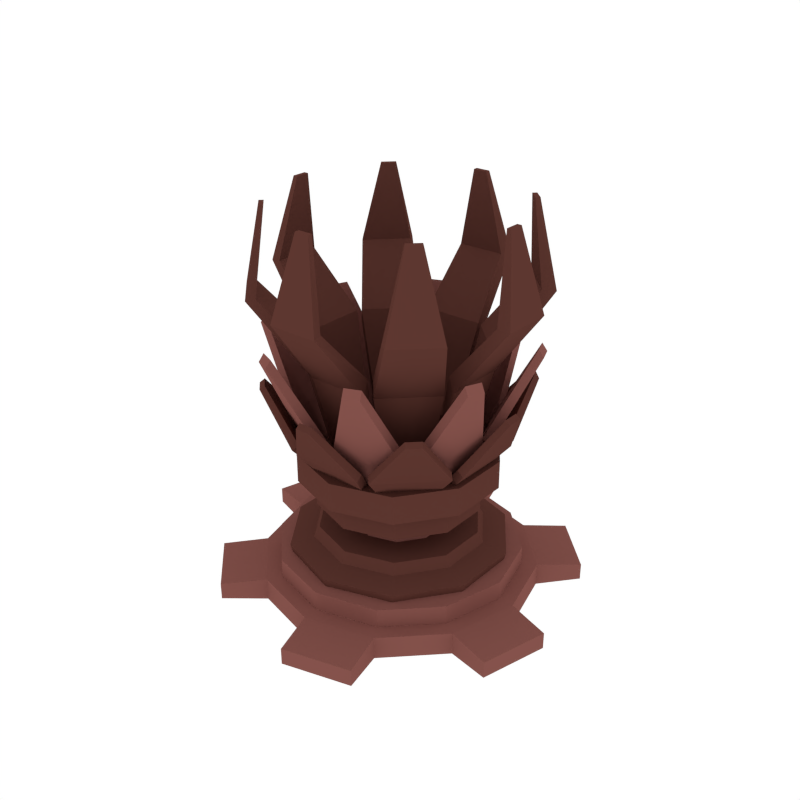 # Source: Electric10.blend  (saved by Blender 2.79.0; exported with 4.5.12 LTS)
import bpy
from mathutils import Matrix  # noqa: F401  (used for matrix-valued properties, if any)

bpy.ops.wm.read_factory_settings(use_empty=True)
scene = bpy.context.scene
scene.name = 'Scene'

# ---- collections
col_collection_1 = bpy.data.collections.new('Collection 1'); scene.collection.children.link(col_collection_1)

# ---- materials (node trees are filled in below, after node groups)
mat_light = bpy.data.materials.new('Light')
mat_light.alpha_threshold = 0.0
mat_light.diffuse_color = (0.233, 0.08512, 0.07147, 1.0)
mat_light.roughness = 0.5
mat_dark = bpy.data.materials.new('Dark')
mat_dark.alpha_threshold = 0.0
mat_dark.diffuse_color = (0.1107, 0.03844, 0.02956, 1.0)
mat_dark.roughness = 0.5

# ---- material node trees

# ---- world
world_world = bpy.data.worlds.new('World'); scene.world = world_world
world_world.color = (1.0, 1.0, 1.0)
world_world.use_sun_shadow = False
world_world.sun_shadow_jitter_overblur = 0.0
world_world.cycles.sampling_method = 'NONE'
world_world.cycles.sample_map_resolution = 256

# ---- meshes
me_cylinder_179 = bpy.data.meshes.new('Cylinder.179')
me_cylinder_179.from_pydata([(-0.1843, 0.2536, 0.4131), (-0.2981, 0.09687, 0.4131), (-0.2981, -0.09687, 0.4131), (-0.1843, -0.2536, 0.4131), (9.253e-07, -0.3135, 0.4131), (0.1843, -0.2536, 0.4131), (0.2981, -0.09687, 0.4131), (0.2981, 0.09687, 0.4131), (9.527e-07, 0.3135, 0.4131), (0.1843, 0.2536, 0.4131), (-0.1843, 0.2536, 0.3079), (-0.2981, 0.09687, 0.3079), (-0.2981, -0.09687, 0.3079), (-0.1843, -0.2536, 0.3079), (9.253e-07, -0.3135, 0.3079), (0.1843, -0.2536, 0.3079), (9.484e-07, 0.5243, -0.0436), (9.484e-07, 0.5243, 0.0436), (0.2622, 0.4541, -0.0436), (0.2622, 0.4541, 0.0436), (0.4541, 0.2622, -0.0436), (0.4541, 0.2622, 0.0436), (0.5243, 5.829e-08, -0.0436), (0.5243, 5.829e-08, 0.0436), (0.4541, -0.2622, -0.0436), (0.4541, -0.2622, 0.0436), (0.2622, -0.4541, -0.0436), (0.2622, -0.4541, 0.0436), (1.028e-06, -0.5243, -0.0436), (1.028e-06, -0.5243, 0.0436), (-0.2622, -0.4541, -0.0436), (-0.2622, -0.4541, 0.0436), (-0.4541, -0.2622, -0.0436), (-0.4541, -0.2622, 0.0436), (-0.5243, -1.626e-07, -0.0436), (-0.5243, -1.626e-07, 0.0436), (-0.4541, 0.2622, -0.0436), (-0.4541, 0.2622, 0.0436), (-0.2622, 0.4541, -0.0436), (-0.2622, 0.4541, 0.0436), (-0.04622, 0.6884, -0.0321), (-0.04622, 0.6884, 0.0321), (0.3842, 0.573, 0.0321), (0.3842, 0.573, -0.0321), (0.573, 0.3842, -0.0321), (0.573, 0.3842, 0.0321), (0.6884, -0.04622, 0.0321), (0.6884, -0.04622, -0.0321), (0.6193, -0.3042, -0.0321), (0.6193, -0.3042, 0.0321), (0.3042, -0.6193, 0.0321), (0.3042, -0.6193, -0.0321), (0.04622, -0.6884, -0.0321), (0.04622, -0.6884, 0.0321), (-0.3842, -0.573, 0.0321), (-0.3842, -0.573, -0.0321), (-0.573, -0.3842, -0.0321), (-0.573, -0.3842, 0.0321), (-0.6884, 0.04622, 0.0321), (-0.6884, 0.04622, -0.0321), (-0.6193, 0.3042, -0.0321), (-0.6193, 0.3042, 0.0321), (-0.3042, 0.6193, 0.0321), (-0.3042, 0.6193, -0.0321), (0.2981, -0.09687, 0.3079), (0.2981, 0.09687, 0.3079), (9.527e-07, 0.3135, 0.3079), (0.1843, 0.2536, 0.3079), (-0.105, 0.1445, 0.3079), (-0.1699, 0.05521, 0.3079), (-0.1699, -0.05521, 0.3079), (-0.105, -0.1445, 0.3079), (9.362e-07, -0.1787, 0.3079), (0.105, -0.1445, 0.3079), (0.1699, -0.05521, 0.3079), (0.1699, 0.05521, 0.3079), (9.519e-07, 0.1787, 0.3079), (0.105, 0.1445, 0.3079), (-0.105, 0.1445, 0.208), (-0.1699, 0.05521, 0.208), (-0.1699, -0.05521, 0.208), (-0.105, -0.1445, 0.208), (9.362e-07, -0.1787, 0.208), (0.105, -0.1445, 0.208), (0.1699, -0.05521, 0.208), (0.1699, 0.05521, 0.208), (9.519e-07, 0.1787, 0.208), (0.105, 0.1445, 0.208), (-0.1813, 0.2495, 0.208), (-0.2933, 0.09529, 0.208), (-0.2933, -0.09529, 0.208), (-0.1813, -0.2495, 0.208), (9.257e-07, -0.3084, 0.208), (0.1813, -0.2495, 0.208), (0.2933, -0.09529, 0.208), (0.2933, 0.09529, 0.208), (9.527e-07, 0.3084, 0.208), (0.1813, 0.2495, 0.208), (-0.1938, 0.2667, 0.1677), (-0.3135, 0.1019, 0.1677), (-0.3135, -0.1019, 0.1677), (-0.1938, -0.2667, 0.1677), (9.24e-07, -0.3296, 0.1677), (0.1938, -0.2667, 0.1677), (0.3135, -0.1019, 0.1677), (0.3135, 0.1019, 0.1677), (9.528e-07, 0.3296, 0.1677), (0.1938, 0.2667, 0.1677), (-0.247, 0.3399, 0.1456), (-0.2425, 0.3338, 0.1103), (-0.3996, 0.1298, 0.1456), (-0.3924, 0.1275, 0.1103), (-0.3996, -0.1298, 0.1456), (-0.3924, -0.1275, 0.1103), (-0.247, -0.3399, 0.1456), (-0.2425, -0.3338, 0.1103), (9.134e-07, -0.4202, 0.1456), (9.143e-07, -0.4126, 0.1103), (0.247, -0.3399, 0.1456), (0.2425, -0.3338, 0.1103), (0.3996, -0.1298, 0.1456), (0.3924, -0.1275, 0.1103), (0.3996, 0.1298, 0.1456), (0.3924, 0.1275, 0.1103), (0.247, 0.3399, 0.1456), (0.2425, 0.3338, 0.1103), (9.501e-07, 0.4202, 0.1456), (9.503e-07, 0.4126, 0.1103), (0.2323, 0.4024, 0.0436), (9.479e-07, 0.4647, 0.0436), (0.4024, 0.2323, 0.0436), (0.4647, 5.218e-08, 0.0436), (0.4024, -0.2323, 0.0436), (0.2323, -0.4024, 0.0436), (1.018e-06, -0.4647, 0.0436), (-0.2323, -0.4024, 0.0436), (-0.4024, -0.2323, 0.0436), (-0.4647, -1.436e-07, 0.0436), (-0.4024, 0.2323, 0.0436), (-0.2323, 0.4024, 0.0436), (0.2323, 0.4024, 0.1163), (9.479e-07, 0.4647, 0.1163), (0.4024, 0.2323, 0.1163), (0.4647, 5.218e-08, 0.1163), (0.4024, -0.2323, 0.1163), (0.2323, -0.4024, 0.1163), (1.018e-06, -0.4647, 0.1163), (-0.2323, -0.4024, 0.1163), (-0.4024, -0.2323, 0.1163), (-0.4647, -1.436e-07, 0.1163), (-0.4024, 0.2323, 0.1163), (-0.2323, 0.4024, 0.1163), (0.2236, 0.3078, 0.4157), (9.531e-07, 0.3805, 0.4157), (0.3618, 0.1176, 0.4157), (0.3618, -0.1176, 0.4157), (0.2236, -0.3078, 0.4157), (9.199e-07, -0.3805, 0.4157), (-0.2236, -0.3078, 0.4157), (-0.3618, -0.1176, 0.4157), (-0.3618, 0.1176, 0.4157), (-0.2236, 0.3078, 0.4157), (0.2236, 0.3078, 0.5252), (9.531e-07, 0.3805, 0.5252), (0.3618, 0.1176, 0.5252), (0.3618, -0.1176, 0.5252), (0.2236, -0.3078, 0.5252), (9.199e-07, -0.3805, 0.5252), (-0.2236, -0.3078, 0.5252), (-0.3618, -0.1176, 0.5252), (-0.3618, 0.1176, 0.5252), (-0.2236, 0.3078, 0.5252), (0.2, 0.2752, 0.5252), (9.529e-07, 0.3402, 0.5252), (0.3236, 0.1051, 0.5252), (0.3236, -0.1051, 0.5252), (0.2, -0.2752, 0.5252), (9.231e-07, -0.3402, 0.5252), (-0.2, -0.2752, 0.5252), (-0.3236, -0.1051, 0.5252), (-0.3236, 0.1051, 0.5252), (-0.2, 0.2752, 0.5252), (0.2, 0.2752, 0.5138), (9.529e-07, 0.3402, 0.5138), (0.3236, 0.1051, 0.5138), (0.3236, -0.1051, 0.5138), (0.2, -0.2752, 0.5138), (9.231e-07, -0.3402, 0.5138), (-0.2, -0.2752, 0.5138), (-0.3236, -0.1051, 0.5138), (-0.3236, 0.1051, 0.5138), (-0.2, 0.2752, 0.5138), (0.1118, 0.1539, 0.5138), (9.526e-07, 0.1902, 0.5138), (0.1809, 0.05879, 0.5138), (0.1809, -0.05879, 0.5138), (0.1118, -0.1539, 0.5138), (9.359e-07, -0.1902, 0.5138), (-0.1118, -0.1539, 0.5138), (-0.1809, -0.05879, 0.5138), (-0.1809, 0.05879, 0.5138), (-0.1118, 0.1539, 0.5138), (0.07784, 0.1071, 0.4802), (9.357e-07, 0.1324, 0.4802), (0.1259, 0.04092, 0.4802), (0.1259, -0.04092, 0.4802), (0.07784, -0.1071, 0.4802), (9.242e-07, -0.1324, 0.4802), (-0.07784, -0.1071, 0.4802), (-0.1259, -0.04092, 0.4802), (-0.1259, 0.04092, 0.4802), (-0.07784, 0.1071, 0.4802)], [], [(67, 66, 8, 9), (69, 70, 12, 11), (70, 71, 13, 12), (71, 72, 14, 13), (65, 67, 9, 7), (76, 68, 10, 66), (75, 77, 67, 65), (72, 73, 15, 14), (10, 11, 1, 0), (1, 2, 159, 160), (74, 75, 65, 64), (13, 14, 4, 3), (68, 69, 11, 10), (77, 76, 66, 67), (11, 12, 2, 1), (14, 15, 5, 4), (16, 17, 19, 18), (35, 37, 61, 58), (20, 21, 23, 22), (30, 31, 54, 55), (24, 25, 27, 26), (21, 20, 44, 45), (28, 29, 31, 30), (36, 34, 59, 60), (32, 33, 35, 34), (39, 17, 41, 62), (33, 31, 135, 136), (36, 37, 39, 38), (19, 21, 45, 42), (16, 18, 20, 22, 24, 26, 28, 30, 32, 34, 36, 38), (43, 42, 45, 44), (47, 46, 49, 48), (51, 50, 53, 52), (55, 54, 57, 56), (59, 58, 61, 60), (63, 62, 41, 40), (32, 30, 55, 56), (26, 27, 50, 51), (37, 36, 60, 61), (31, 33, 57, 54), (28, 26, 51, 52), (22, 23, 46, 47), (33, 32, 56, 57), (17, 16, 40, 41), (27, 29, 53, 50), (24, 22, 47, 48), (18, 19, 42, 43), (29, 28, 52, 53), (38, 39, 62, 63), (23, 25, 49, 46), (20, 18, 43, 44), (16, 38, 63, 40), (25, 24, 48, 49), (34, 35, 58, 59), (78, 79, 69, 68), (79, 80, 70, 69), (83, 84, 74, 73), (81, 82, 72, 71), (86, 78, 68, 76), (85, 87, 77, 75), (91, 92, 82, 81), (95, 97, 87, 85), (88, 89, 79, 78), (73, 74, 64, 15), (82, 83, 73, 72), (87, 86, 76, 77), (84, 85, 75, 74), (93, 94, 84, 83), (80, 81, 71, 70), (103, 104, 94, 93), (97, 96, 86, 87), (92, 93, 83, 82), (90, 91, 81, 80), (106, 98, 88, 96), (101, 102, 92, 91), (104, 105, 95, 94), (100, 101, 91, 90), (96, 88, 78, 86), (107, 106, 96, 97), (89, 90, 80, 79), (94, 95, 85, 84), (126, 108, 98, 106), (120, 122, 105, 104), (102, 103, 93, 92), (98, 99, 89, 88), (110, 112, 100, 99), (118, 120, 104, 103), (114, 116, 102, 101), (116, 118, 103, 102), (124, 126, 106, 107), (108, 110, 99, 98), (122, 124, 107, 105), (105, 107, 97, 95), (111, 110, 108, 109), (115, 114, 112, 113), (119, 118, 116, 117), (109, 108, 126, 127), (99, 100, 90, 89), (112, 114, 101, 100), (123, 122, 120, 121), (127, 126, 124, 125), (125, 124, 122, 123), (121, 120, 118, 119), (113, 112, 110, 111), (117, 116, 114, 115), (127, 125, 123, 121, 119, 117, 115, 113, 111, 109), (130, 128, 140, 142), (31, 29, 134, 135), (29, 27, 133, 134), (27, 25, 132, 133), (25, 23, 131, 132), (17, 39, 139, 129), (19, 17, 129, 128), (23, 21, 130, 131), (39, 37, 138, 139), (21, 19, 128, 130), (37, 35, 137, 138), (35, 33, 136, 137), (140, 141, 151, 150, 149, 148, 147, 146, 145, 144, 143, 142), (137, 136, 148, 149), (134, 133, 145, 146), (131, 130, 142, 143), (138, 137, 149, 150), (135, 134, 146, 147), (132, 131, 143, 144), (139, 138, 150, 151), (128, 129, 141, 140), (136, 135, 147, 148), (133, 132, 144, 145), (129, 139, 151, 141), (64, 65, 7, 6), (66, 10, 0, 8), (12, 13, 3, 2), (15, 64, 6, 5), (157, 156, 166, 167), (4, 5, 156, 157), (7, 9, 152, 154), (0, 1, 160, 161), (3, 4, 157, 158), (6, 7, 154, 155), (8, 0, 161, 153), (2, 3, 158, 159), (5, 6, 155, 156), (9, 8, 153, 152), (169, 168, 178, 179), (154, 152, 162, 164), (161, 160, 170, 171), (158, 157, 167, 168), (155, 154, 164, 165), (153, 161, 171, 163), (159, 158, 168, 169), (156, 155, 165, 166), (152, 153, 163, 162), (160, 159, 169, 170), (176, 175, 185, 186), (166, 165, 175, 176), (162, 163, 173, 172), (170, 169, 179, 180), (167, 166, 176, 177), (164, 162, 172, 174), (171, 170, 180, 181), (168, 167, 177, 178), (165, 164, 174, 175), (163, 171, 181, 173), (185, 184, 194, 195), (172, 173, 183, 182), (180, 179, 189, 190), (177, 176, 186, 187), (174, 172, 182, 184), (181, 180, 190, 191), (178, 177, 187, 188), (175, 174, 184, 185), (173, 181, 191, 183), (179, 178, 188, 189), (193, 201, 211, 203), (183, 191, 201, 193), (189, 188, 198, 199), (186, 185, 195, 196), (182, 183, 193, 192), (190, 189, 199, 200), (187, 186, 196, 197), (184, 182, 192, 194), (191, 190, 200, 201), (188, 187, 197, 198), (202, 203, 211, 210, 209, 208, 207, 206, 205, 204), (199, 198, 208, 209), (196, 195, 205, 206), (192, 193, 203, 202), (200, 199, 209, 210), (197, 196, 206, 207), (194, 192, 202, 204), (201, 200, 210, 211), (198, 197, 207, 208), (195, 194, 204, 205)])
me_cylinder_179.polygons.foreach_set('material_index', [1, 1, 1, 1, 1, 1, 1, 1, 1, 1, 1, 1, 1, 1, 1, 1, 0, 0, 0, 0, 0, 0, 0, 0, 0, 0, 0, 0, 0, 0, 0, 0, 0, 0, 0, 0, 0, 0, 0, 0, 0, 0, 0, 0, 0, 0, 0, 0, 0, 0, 0, 0, 0, 0, 0, 0, 0, 0, 0, 0, 1, 1, 1, 1, 0, 0, 0, 1, 0, 1, 1, 1, 1, 1, 1, 1, 1, 1, 1, 1, 1, 1, 1, 1, 1, 1, 1, 1, 1, 1, 1, 1, 1, 1, 1, 1, 1, 1, 1, 1, 1, 1, 1, 1, 1, 1, 0, 0, 0, 0, 0, 0, 0, 0, 0, 0, 0, 0, 0, 0, 0, 0, 0, 0, 0, 0, 0, 0, 0, 0, 1, 1, 1, 1, 1, 1, 1, 1, 1, 1, 1, 1, 1, 1, 1, 1, 1, 1, 1, 1, 1, 1, 1, 1, 1, 1, 1, 1, 1, 1, 1, 1, 1, 1, 1, 1, 1, 1, 1, 1, 1, 1, 1, 1, 1, 1, 1, 1, 1, 1, 1, 1, 1, 1, 1, 1, 1, 1, 1, 1, 1, 1, 1, 1])
me_cylinder_179.materials.append(mat_light)
me_cylinder_179.materials.append(mat_dark)
me_cylinder_179.use_remesh_preserve_volume = False
me_cylinder_179.use_remesh_preserve_attributes = False
me_cylinder_179.use_mirror_vertex_groups = False
me_cylinder_179.update()
me_cylinder_255 = bpy.data.meshes.new('Cylinder.255')
me_cylinder_255.from_pydata([(0.261, 0.1422, 0.4579), (0.3701, 0.3289, 0.7753), (0.1422, 0.261, 0.4579), (0.3289, 0.3701, 0.7753), (0.3747, 0.1771, 0.5878), (0.1771, 0.3747, 0.5878), (0.125, 0.2439, 0.4778), (0.2439, 0.125, 0.4778), (0.3575, 0.1599, 0.6078), (0.3572, 0.316, 0.7903), (0.316, 0.3572, 0.7903), (0.1599, 0.3575, 0.6078), (0.08402, 0.2851, 0.4579), (0.02919, 0.4943, 0.7753), (-0.08402, 0.2851, 0.4579), (-0.02918, 0.4943, 0.7753), (0.1397, 0.3902, 0.5878), (-0.1397, 0.3902, 0.5878), (-0.08402, 0.2608, 0.4778), (0.08402, 0.2608, 0.4778), (0.1397, 0.3659, 0.6078), (0.02919, 0.476, 0.7903), (-0.02918, 0.476, 0.7903), (-0.1397, 0.3659, 0.6078), (-0.1422, 0.261, 0.4579), (-0.3289, 0.3701, 0.7753), (-0.261, 0.1422, 0.4579), (-0.3701, 0.3289, 0.7753), (-0.1771, 0.3747, 0.5878), (-0.3747, 0.1771, 0.5878), (-0.2439, 0.125, 0.4778), (-0.125, 0.2439, 0.4778), (-0.1599, 0.3575, 0.6078), (-0.316, 0.3572, 0.7903), (-0.3572, 0.316, 0.7903), (-0.3575, 0.1599, 0.6078), (-0.2851, 0.08402, 0.4579), (-0.4943, 0.02919, 0.7753), (-0.2851, -0.08402, 0.4579), (-0.4943, -0.02918, 0.7753), (-0.3902, 0.1397, 0.5878), (-0.3902, -0.1397, 0.5878), (-0.2608, -0.08402, 0.4778), (-0.2608, 0.08402, 0.4778), (-0.3659, 0.1397, 0.6078), (-0.476, 0.02919, 0.7903), (-0.476, -0.02918, 0.7903), (-0.3659, -0.1397, 0.6078), (-0.261, -0.1422, 0.4579), (-0.3701, -0.3289, 0.7753), (-0.1422, -0.261, 0.4579), (-0.3289, -0.3701, 0.7753), (-0.3747, -0.1771, 0.5878), (-0.1771, -0.3747, 0.5878), (-0.125, -0.2439, 0.4778), (-0.2439, -0.125, 0.4778), (-0.3575, -0.1599, 0.6078), (-0.3572, -0.316, 0.7903), (-0.316, -0.3572, 0.7903), (-0.1599, -0.3575, 0.6078), (-0.08402, -0.2851, 0.4579), (-0.02918, -0.4943, 0.7753), (0.08402, -0.2851, 0.4579), (0.02919, -0.4943, 0.7753), (-0.1397, -0.3902, 0.5878), (0.1397, -0.3902, 0.5878), (0.08402, -0.2608, 0.4778), (-0.08402, -0.2608, 0.4778), (-0.1397, -0.3659, 0.6078), (-0.02918, -0.476, 0.7903), (0.02919, -0.476, 0.7903), (0.1397, -0.3659, 0.6078), (0.1422, -0.261, 0.4579), (0.3289, -0.3701, 0.7753), (0.261, -0.1422, 0.4579), (0.3701, -0.3289, 0.7753), (0.1771, -0.3747, 0.5878), (0.3747, -0.1771, 0.5878), (0.2439, -0.125, 0.4778), (0.125, -0.2439, 0.4778), (0.1599, -0.3575, 0.6078), (0.316, -0.3572, 0.7903), (0.3572, -0.316, 0.7903), (0.3575, -0.1599, 0.6078), (0.2851, -0.08402, 0.4579), (0.4943, -0.02918, 0.7753), (0.2851, 0.08402, 0.4579), (0.4943, 0.02918, 0.7753), (0.3902, -0.1397, 0.5878), (0.3902, 0.1397, 0.5878), (0.2608, 0.08402, 0.4778), (0.2608, -0.08402, 0.4778), (0.3659, -0.1397, 0.6078), (0.476, -0.02918, 0.7903), (0.476, 0.02919, 0.7903), (0.3659, 0.1397, 0.6078), (0.2709, 0.02885, 0.415), (0.484, 0.1678, 0.9461), (0.2119, 0.1711, 0.415), (0.4609, 0.2236, 0.9461), (0.3793, 0.01852, 0.6309), (0.2813, 0.2551, 0.6309), (0.1914, 0.1626, 0.4482), (0.2503, 0.02034, 0.4482), (0.3588, 0.01002, 0.6641), (0.4666, 0.1606, 0.9743), (0.4435, 0.2164, 0.9743), (0.2608, 0.2466, 0.6641), (0.1711, 0.2119, 0.415), (0.2236, 0.4609, 0.9461), (0.02885, 0.2709, 0.415), (0.1678, 0.484, 0.9461), (0.2551, 0.2813, 0.6309), (0.01853, 0.3793, 0.6309), (0.02034, 0.2503, 0.4482), (0.1626, 0.1914, 0.4482), (0.2466, 0.2608, 0.6641), (0.2164, 0.4435, 0.9743), (0.1606, 0.4666, 0.9743), (0.01002, 0.3588, 0.6641), (-0.02885, 0.2709, 0.415), (-0.1678, 0.484, 0.9461), (-0.1711, 0.2119, 0.415), (-0.2236, 0.4609, 0.9461), (-0.01852, 0.3793, 0.6309), (-0.2551, 0.2813, 0.6309), (-0.1626, 0.1914, 0.4482), (-0.02034, 0.2503, 0.4482), (-0.01001, 0.3588, 0.6641), (-0.1606, 0.4666, 0.9743), (-0.2164, 0.4435, 0.9743), (-0.2466, 0.2608, 0.6641), (-0.2119, 0.1711, 0.415), (-0.4609, 0.2236, 0.9461), (-0.2709, 0.02885, 0.415), (-0.484, 0.1678, 0.9461), (-0.2813, 0.2551, 0.6309), (-0.3793, 0.01853, 0.6309), (-0.2503, 0.02034, 0.4482), (-0.1914, 0.1626, 0.4482), (-0.2608, 0.2466, 0.6641), (-0.4435, 0.2164, 0.9743), (-0.4666, 0.1606, 0.9743), (-0.3588, 0.01002, 0.6641), (-0.2709, -0.02885, 0.415), (-0.484, -0.1678, 0.9461), (-0.2119, -0.1711, 0.415), (-0.4609, -0.2236, 0.9461), (-0.3793, -0.01852, 0.6309), (-0.2813, -0.2551, 0.6309), (-0.1914, -0.1626, 0.4482), (-0.2503, -0.02034, 0.4482), (-0.3588, -0.01002, 0.6641), (-0.4666, -0.1606, 0.9743), (-0.4435, -0.2164, 0.9743), (-0.2608, -0.2466, 0.6641), (-0.1711, -0.2119, 0.415), (-0.2236, -0.4609, 0.9461), (-0.02885, -0.2709, 0.415), (-0.1678, -0.484, 0.9461), (-0.2551, -0.2813, 0.6309), (-0.01852, -0.3793, 0.6309), (-0.02034, -0.2503, 0.4482), (-0.1626, -0.1914, 0.4482), (-0.2466, -0.2608, 0.6641), (-0.2164, -0.4435, 0.9743), (-0.1606, -0.4666, 0.9743), (-0.01001, -0.3588, 0.6641), (0.02885, -0.2709, 0.415), (0.1678, -0.484, 0.9461), (0.1711, -0.2119, 0.415), (0.2236, -0.4609, 0.9461), (0.01853, -0.3793, 0.6309), (0.2551, -0.2813, 0.6309), (0.1626, -0.1914, 0.4482), (0.02034, -0.2503, 0.4482), (0.01002, -0.3588, 0.6641), (0.1606, -0.4666, 0.9743), (0.2164, -0.4435, 0.9743), (0.2466, -0.2608, 0.6641), (0.2119, -0.1711, 0.415), (0.4609, -0.2236, 0.9461), (0.2709, -0.02885, 0.415), (0.484, -0.1678, 0.9461), (0.2813, -0.2551, 0.6309), (0.3793, -0.01852, 0.6309), (0.2503, -0.02034, 0.4482), (0.1914, -0.1626, 0.4482), (0.2608, -0.2466, 0.6641), (0.4435, -0.2164, 0.9743), (0.4666, -0.1606, 0.9743), (0.3588, -0.01002, 0.6641), (0.2156, 0.1179, 0.4966), (0.3452, 0.3071, 1.437), (0.1174, 0.216, 0.4966), (0.3067, 0.3456, 1.437), (0.3095, 0.1467, 0.869), (0.1462, 0.3099, 0.869), (0.1032, 0.2018, 0.5539), (0.2014, 0.1037, 0.5539), (0.2953, 0.1325, 0.9263), (0.3331, 0.2951, 1.437), (0.2946, 0.3336, 1.437), (0.132, 0.2958, 0.9263), (0.06934, 0.2359, 0.4966), (0.02715, 0.4614, 1.437), (-0.06949, 0.2359, 0.4966), (-0.0273, 0.4614, 1.437), (0.1154, 0.3227, 0.869), (-0.1155, 0.3227, 0.869), (-0.06949, 0.2159, 0.5539), (0.06934, 0.2159, 0.5539), (0.1154, 0.3027, 0.9263), (0.02715, 0.4444, 1.437), (-0.0273, 0.4444, 1.437), (-0.1155, 0.3027, 0.9263), (-0.1175, 0.216, 0.4966), (-0.3068, 0.3456, 1.437), (-0.2157, 0.1179, 0.4966), (-0.3453, 0.3071, 1.437), (-0.1464, 0.3099, 0.869), (-0.3096, 0.1467, 0.869), (-0.2015, 0.1037, 0.5539), (-0.1034, 0.2018, 0.5539), (-0.1322, 0.2958, 0.9263), (-0.2948, 0.3336, 1.437), (-0.3333, 0.2951, 1.437), (-0.2955, 0.1325, 0.9263), (-0.2356, 0.0698, 0.4966), (-0.4611, 0.02761, 1.437), (-0.2356, -0.06902, 0.4966), (-0.4611, -0.02683, 1.437), (-0.3224, 0.1158, 0.869), (-0.3224, -0.115, 0.869), (-0.2156, -0.06902, 0.5539), (-0.2156, 0.0698, 0.5539), (-0.3024, 0.1158, 0.9263), (-0.4441, 0.02761, 1.437), (-0.4441, -0.02683, 1.437), (-0.3024, -0.115, 0.9263), (-0.2157, -0.1171, 0.4966), (-0.3453, -0.3064, 1.437), (-0.1175, -0.2152, 0.4966), (-0.3068, -0.3448, 1.437), (-0.3096, -0.1459, 0.869), (-0.1464, -0.3092, 0.869), (-0.1034, -0.2011, 0.5539), (-0.2015, -0.1029, 0.5539), (-0.2955, -0.1317, 0.9263), (-0.3333, -0.2943, 1.437), (-0.2948, -0.3328, 1.437), (-0.1322, -0.295, 0.9263), (-0.06949, -0.2351, 0.4966), (-0.0273, -0.4606, 1.437), (0.06934, -0.2351, 0.4966), (0.02714, -0.4606, 1.437), (-0.1155, -0.3219, 0.869), (0.1154, -0.3219, 0.869), (0.06934, -0.2151, 0.5539), (-0.06949, -0.2151, 0.5539), (-0.1155, -0.3019, 0.9263), (-0.0273, -0.4436, 1.437), (0.02715, -0.4436, 1.437), (0.1154, -0.3019, 0.9263), (0.1174, -0.2152, 0.4966), (0.3067, -0.3448, 1.437), (0.2156, -0.1171, 0.4966), (0.3452, -0.3064, 1.437), (0.1462, -0.3092, 0.869), (0.3095, -0.1459, 0.869), (0.2014, -0.1029, 0.5539), (0.1032, -0.2011, 0.5539), (0.132, -0.295, 0.9263), (0.2946, -0.3328, 1.437), (0.3331, -0.2943, 1.437), (0.2953, -0.1317, 0.9263), (0.2355, -0.06902, 0.4966), (0.4609, -0.02683, 1.437), (0.2355, 0.0698, 0.4966), (0.4609, 0.02761, 1.437), (0.3223, -0.115, 0.869), (0.3223, 0.1158, 0.869), (0.2154, 0.0698, 0.5539), (0.2154, -0.06902, 0.5539), (0.3022, -0.115, 0.9263), (0.4439, -0.02683, 1.437), (0.4439, 0.02761, 1.437), (0.3022, 0.1158, 0.9263), (-0.09484, -0.5199, 1.132), (0.09468, -0.5199, 1.132), (-0.09891, -0.4802, 1.135), (0.08365, -0.4802, 1.135), (-0.5204, 0.09515, 1.132), (-0.5204, -0.09437, 1.132), (-0.4851, 0.08854, 1.135), (-0.4851, -0.09401, 1.135), (-0.435, -0.3005, 1.132), (-0.301, -0.4345, 1.132), (-0.4098, -0.2758, 1.135), (-0.2807, -0.4049, 1.135), (-0.301, 0.4353, 1.132), (-0.435, 0.3013, 1.132), (-0.2807, 0.3994, 1.135), (-0.4098, 0.2704, 1.135), (0.09468, 0.5207, 1.132), (-0.09483, 0.5207, 1.132), (0.08365, 0.4747, 1.135), (-0.09891, 0.4747, 1.135), (0.4349, 0.3013, 1.132), (0.3008, 0.4353, 1.132), (0.3945, 0.2704, 1.135), (0.2655, 0.3994, 1.135), (0.5202, -0.09437, 1.132), (0.5202, 0.09515, 1.132), (0.4699, -0.09401, 1.135), (0.4699, 0.08854, 1.135), (0.3008, -0.4345, 1.132), (0.4349, -0.3005, 1.132), (0.2655, -0.4049, 1.135), (0.3945, -0.2758, 1.135)], [], [(4, 5, 3, 1), (0, 2, 5, 4), (8, 9, 10, 11), (7, 8, 11, 6), (1, 3, 10, 9), (2, 0, 7, 6), (3, 5, 11, 10), (5, 2, 6, 11), (4, 1, 9, 8), (0, 4, 8, 7), (16, 17, 15, 13), (12, 14, 17, 16), (20, 21, 22, 23), (19, 20, 23, 18), (13, 15, 22, 21), (14, 12, 19, 18), (15, 17, 23, 22), (17, 14, 18, 23), (16, 13, 21, 20), (12, 16, 20, 19), (28, 29, 27, 25), (24, 26, 29, 28), (32, 33, 34, 35), (31, 32, 35, 30), (25, 27, 34, 33), (26, 24, 31, 30), (27, 29, 35, 34), (29, 26, 30, 35), (28, 25, 33, 32), (24, 28, 32, 31), (40, 41, 39, 37), (36, 38, 41, 40), (44, 45, 46, 47), (43, 44, 47, 42), (37, 39, 46, 45), (38, 36, 43, 42), (39, 41, 47, 46), (41, 38, 42, 47), (40, 37, 45, 44), (36, 40, 44, 43), (52, 53, 51, 49), (48, 50, 53, 52), (56, 57, 58, 59), (55, 56, 59, 54), (49, 51, 58, 57), (50, 48, 55, 54), (51, 53, 59, 58), (53, 50, 54, 59), (52, 49, 57, 56), (48, 52, 56, 55), (64, 65, 63, 61), (60, 62, 65, 64), (68, 69, 70, 71), (67, 68, 71, 66), (61, 63, 70, 69), (62, 60, 67, 66), (63, 65, 71, 70), (65, 62, 66, 71), (64, 61, 69, 68), (60, 64, 68, 67), (76, 77, 75, 73), (72, 74, 77, 76), (80, 81, 82, 83), (79, 80, 83, 78), (73, 75, 82, 81), (74, 72, 79, 78), (75, 77, 83, 82), (77, 74, 78, 83), (76, 73, 81, 80), (72, 76, 80, 79), (88, 89, 87, 85), (84, 86, 89, 88), (92, 93, 94, 95), (91, 92, 95, 90), (85, 87, 94, 93), (86, 84, 91, 90), (87, 89, 95, 94), (89, 86, 90, 95), (88, 85, 93, 92), (84, 88, 92, 91), (100, 101, 99, 97), (96, 98, 101, 100), (104, 105, 106, 107), (103, 104, 107, 102), (97, 99, 106, 105), (98, 96, 103, 102), (99, 101, 107, 106), (101, 98, 102, 107), (100, 97, 105, 104), (96, 100, 104, 103), (112, 113, 111, 109), (108, 110, 113, 112), (116, 117, 118, 119), (115, 116, 119, 114), (109, 111, 118, 117), (110, 108, 115, 114), (111, 113, 119, 118), (113, 110, 114, 119), (112, 109, 117, 116), (108, 112, 116, 115), (124, 125, 123, 121), (120, 122, 125, 124), (128, 129, 130, 131), (127, 128, 131, 126), (121, 123, 130, 129), (122, 120, 127, 126), (123, 125, 131, 130), (125, 122, 126, 131), (124, 121, 129, 128), (120, 124, 128, 127), (136, 137, 135, 133), (132, 134, 137, 136), (140, 141, 142, 143), (139, 140, 143, 138), (133, 135, 142, 141), (134, 132, 139, 138), (135, 137, 143, 142), (137, 134, 138, 143), (136, 133, 141, 140), (132, 136, 140, 139), (148, 149, 147, 145), (144, 146, 149, 148), (152, 153, 154, 155), (151, 152, 155, 150), (145, 147, 154, 153), (146, 144, 151, 150), (147, 149, 155, 154), (149, 146, 150, 155), (148, 145, 153, 152), (144, 148, 152, 151), (160, 161, 159, 157), (156, 158, 161, 160), (164, 165, 166, 167), (163, 164, 167, 162), (157, 159, 166, 165), (158, 156, 163, 162), (159, 161, 167, 166), (161, 158, 162, 167), (160, 157, 165, 164), (156, 160, 164, 163), (172, 173, 171, 169), (168, 170, 173, 172), (176, 177, 178, 179), (175, 176, 179, 174), (169, 171, 178, 177), (170, 168, 175, 174), (171, 173, 179, 178), (173, 170, 174, 179), (172, 169, 177, 176), (168, 172, 176, 175), (184, 185, 183, 181), (180, 182, 185, 184), (188, 189, 190, 191), (187, 188, 191, 186), (181, 183, 190, 189), (182, 180, 187, 186), (183, 185, 191, 190), (185, 182, 186, 191), (184, 181, 189, 188), (180, 184, 188, 187), (308, 309, 195, 193), (192, 194, 197, 196), (310, 201, 202, 311), (199, 200, 203, 198), (193, 195, 202, 201), (194, 192, 199, 198), (309, 197, 203, 311), (197, 194, 198, 203), (308, 193, 201, 310), (192, 196, 200, 199), (304, 305, 207, 205), (204, 206, 209, 208), (306, 213, 214, 307), (211, 212, 215, 210), (205, 207, 214, 213), (206, 204, 211, 210), (305, 209, 215, 307), (209, 206, 210, 215), (304, 205, 213, 306), (204, 208, 212, 211), (300, 301, 219, 217), (216, 218, 221, 220), (302, 225, 226, 303), (223, 224, 227, 222), (217, 219, 226, 225), (218, 216, 223, 222), (301, 221, 227, 303), (221, 218, 222, 227), (300, 217, 225, 302), (216, 220, 224, 223), (292, 293, 231, 229), (228, 230, 233, 232), (294, 237, 238, 295), (235, 236, 239, 234), (229, 231, 238, 237), (230, 228, 235, 234), (293, 233, 239, 295), (233, 230, 234, 239), (292, 229, 237, 294), (228, 232, 236, 235), (296, 297, 243, 241), (240, 242, 245, 244), (298, 249, 250, 299), (247, 248, 251, 246), (241, 243, 250, 249), (242, 240, 247, 246), (297, 245, 251, 299), (245, 242, 246, 251), (296, 241, 249, 298), (240, 244, 248, 247), (288, 289, 255, 253), (252, 254, 257, 256), (290, 261, 262, 291), (259, 260, 263, 258), (253, 255, 262, 261), (254, 252, 259, 258), (289, 257, 263, 291), (257, 254, 258, 263), (288, 253, 261, 290), (252, 256, 260, 259), (316, 317, 267, 265), (264, 266, 269, 268), (318, 273, 274, 319), (271, 272, 275, 270), (265, 267, 274, 273), (266, 264, 271, 270), (317, 269, 275, 319), (269, 266, 270, 275), (316, 265, 273, 318), (264, 268, 272, 271), (312, 313, 279, 277), (276, 278, 281, 280), (314, 285, 286, 315), (283, 284, 287, 282), (277, 279, 286, 285), (278, 276, 283, 282), (313, 281, 287, 315), (281, 278, 282, 287), (312, 277, 285, 314), (276, 280, 284, 283), (256, 288, 290, 260), (255, 289, 291, 262), (260, 290, 291, 263), (256, 257, 289, 288), (232, 292, 294, 236), (231, 293, 295, 238), (236, 294, 295, 239), (232, 233, 293, 292), (244, 296, 298, 248), (243, 297, 299, 250), (248, 298, 299, 251), (244, 245, 297, 296), (220, 300, 302, 224), (219, 301, 303, 226), (224, 302, 303, 227), (220, 221, 301, 300), (208, 304, 306, 212), (207, 305, 307, 214), (212, 306, 307, 215), (208, 209, 305, 304), (196, 308, 310, 200), (195, 309, 311, 202), (200, 310, 311, 203), (196, 197, 309, 308), (280, 312, 314, 284), (279, 313, 315, 286), (284, 314, 315, 287), (280, 281, 313, 312), (268, 316, 318, 272), (267, 317, 319, 274), (272, 318, 319, 275), (268, 269, 317, 316)])
me_cylinder_255.polygons.foreach_set('material_index', [1, 1, 1, 1, 1, 1, 1, 1, 1, 1, 1, 1, 1, 1, 1, 1, 1, 1, 1, 1, 1, 1, 1, 1, 1, 1, 1, 1, 1, 1, 1, 1, 1, 1, 1, 1, 1, 1, 1, 1, 1, 1, 1, 1, 1, 1, 1, 1, 1, 1, 1, 1, 1, 1, 1, 1, 1, 1, 1, 1, 1, 1, 1, 1, 1, 1, 1, 1, 1, 1, 1, 1, 1, 1, 1, 1, 1, 1, 1, 1, 0, 0, 0, 0, 0, 0, 0, 0, 0, 0, 0, 0, 0, 0, 0, 0, 0, 0, 0, 0, 0, 0, 0, 0, 0, 0, 0, 0, 0, 0, 0, 0, 0, 0, 0, 0, 0, 0, 0, 0, 0, 0, 0, 0, 0, 0, 0, 0, 0, 0, 0, 0, 0, 0, 0, 0, 0, 0, 0, 0, 0, 0, 0, 0, 0, 0, 0, 0, 0, 0, 0, 0, 0, 0, 0, 0, 0, 0, 0, 0, 1, 1, 1, 1, 1, 1, 1, 1, 1, 1, 1, 1, 1, 1, 1, 1, 1, 1, 1, 1, 1, 1, 1, 1, 1, 1, 1, 1, 1, 1, 1, 1, 1, 1, 1, 1, 1, 1, 1, 1, 1, 1, 1, 1, 1, 1, 1, 1, 1, 1, 1, 1, 1, 1, 1, 1, 1, 1, 1, 1, 1, 1, 1, 1, 1, 1, 1, 1, 1, 1, 1, 1, 1, 1, 1, 1, 1, 1, 1, 1, 1, 1, 1, 1, 1, 1, 1, 1, 1, 1, 1, 1, 1, 1, 1, 1, 1, 1, 1, 1, 1, 1, 1, 1, 1, 1, 1, 1, 1, 1, 1, 1])
me_cylinder_255.materials.append(mat_light)
me_cylinder_255.materials.append(mat_dark)
me_cylinder_255.use_remesh_preserve_volume = False
me_cylinder_255.use_remesh_preserve_attributes = False
me_cylinder_255.use_mirror_vertex_groups = False
me_cylinder_255.update()

# ---- objects
ob_teleporter3 = bpy.data.objects.new('Teleporter3', me_cylinder_179)
ob_teleporter3_top = bpy.data.objects.new('Teleporter3_Top', me_cylinder_255)

# ---- transforms, parenting, visibility, modifiers, constraints
ob_teleporter3.location = (0.0, 0.0, 0.0)
ob_teleporter3.lineart.crease_threshold = 0.0
ob_teleporter3_top.location = (0.0, 0.0, 0.0)
ob_teleporter3_top.lineart.crease_threshold = 0.0

# ---- collection membership
col_collection_1.objects.link(ob_teleporter3)
col_collection_1.objects.link(ob_teleporter3_top)

# ---- scene / render settings (as saved in the file)
scene.frame_start = 1; scene.frame_end = 250; scene.frame_set(0)
scene.render.engine = 'CYCLES'
scene.render.resolution_x = 1000
scene.render.resolution_y = 1000
scene.render.dither_intensity = 0.0
scene.cycles.samples = 200
scene.cycles.sampling_pattern = 'TABULATED_SOBOL'
scene.cycles.light_sampling_threshold = 0.0
scene.cycles.use_adaptive_sampling = False
scene.cycles.use_light_tree = False
scene.cycles.caustics_reflective = False
scene.cycles.caustics_refractive = False
scene.cycles.blur_glossy = 0.0
scene.cycles.max_bounces = 2
scene.cycles.pixel_filter_type = 'GAUSSIAN'
scene.cycles.sample_clamp_indirect = 0.0
scene.view_settings.view_transform = 'Standard'
bpy.context.view_layer.update()

# ---- added for rendering (the .blend has no active camera): camera
cam_auto = bpy.data.cameras.new('AutoCamera')
cam_auto.lens = 50.0
cam_auto.sensor_width = 36.0
cam_auto.clip_end = 1000.0
ob_auto_camera = bpy.data.objects.new('AutoCamera', cam_auto)
scene.collection.objects.link(ob_auto_camera)
ob_auto_camera.location = (2.26314, -2.71576, 2.50721)
ob_auto_camera.rotation_euler = (1.09748, -7.21219e-08, 0.694738)
scene.camera = ob_auto_camera
bpy.context.view_layer.update()
